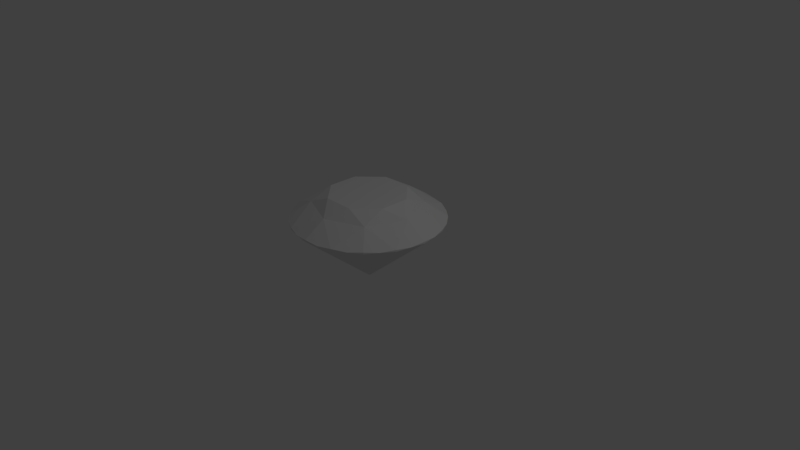 # Source: Brilliant.blend  (saved by Blender 2.79.7; exported with 4.5.12 LTS)
import bpy
from mathutils import Matrix  # noqa: F401  (used for matrix-valued properties, if any)

bpy.ops.wm.read_factory_settings(use_empty=True)
scene = bpy.context.scene
scene.name = 'Scene'

# ---- collections
col_collection_1 = bpy.data.collections.new('Collection 1'); scene.collection.children.link(col_collection_1)

# ---- world
world_world = bpy.data.worlds.new('World'); scene.world = world_world
world_world.color = (0.05088, 0.05088, 0.05088)
world_world.use_sun_shadow = False
world_world.sun_shadow_jitter_overblur = 0.0

# ---- cameras
cam_camera = bpy.data.cameras.new('Camera')
cam_camera.clip_end = 100.0
cam_camera.lens = 35.0
cam_camera.sensor_width = 32.0
cam_camera.sensor_height = 18.0
cam_camera.ortho_scale = 7.314
cam_camera.dof.focus_distance = 0.0
cam_camera.dof.aperture_fstop = 128.0

# ---- lights
light_lamp = bpy.data.lights.new('Lamp', 'POINT')
light_lamp.transmission_factor = 0.0
light_lamp.cutoff_distance = 30.0
light_lamp.energy = 100.0
light_lamp.shadow_buffer_clip_start = 1.001
light_lamp.shadow_soft_size = 0.1
light_lamp.shadow_maximum_resolution = 0.006
light_lamp.use_absolute_resolution = True

# ---- meshes
me_cylinder = bpy.data.meshes.new('Cylinder')
me_cylinder.from_pydata([(9.996e-08, 0.0187, -0.298), (0.007155, 0.01727, -0.298), (0.1996, 0.4819, 0.8705), (0.01322, 0.01322, -0.298), (0.01727, 0.007156, -0.298), (0.4819, 0.1996, 0.8705), (0.0187, 2.97e-07, -0.298), (0.01727, -0.007155, -0.298), (0.4819, -0.1996, 0.8705), (0.01322, -0.01322, -0.298), (0.007155, -0.01727, -0.298), (0.1996, -0.4819, 0.8705), (9.387e-08, -0.0187, -0.298), (-0.007155, -0.01727, -0.298), (-0.1996, -0.4819, 0.8705), (-0.01322, -0.01322, -0.298), (-0.01727, -0.007155, -0.298), (-0.4819, -0.1996, 0.8705), (-0.0187, 3.136e-07, -0.298), (-0.01727, 0.007156, -0.298), (-0.4819, 0.1996, 0.8705), (-0.01322, 0.01322, -0.298), (-0.007155, 0.01727, -0.298), (-0.1996, 0.4819, 0.8705), (0.0, 1.0, 0.5536), (0.1951, 0.9808, 0.5418), (0.3827, 0.9239, 0.5536), (0.5556, 0.8315, 0.5418), (0.7071, 0.7071, 0.5536), (0.8315, 0.5556, 0.5418), (0.9239, 0.3827, 0.5536), (0.9808, 0.1951, 0.5418), (1.0, 7.55e-08, 0.5536), (0.9808, -0.1951, 0.5418), (0.9239, -0.3827, 0.5536), (0.8315, -0.5556, 0.5418), (0.7071, -0.7071, 0.5536), (0.5556, -0.8315, 0.5418), (0.3827, -0.9239, 0.5536), (0.1951, -0.9808, 0.5418), (-3.258e-07, -1.0, 0.5536), (-0.1951, -0.9808, 0.5418), (-0.3827, -0.9239, 0.5536), (-0.5556, -0.8315, 0.5418), (-0.7071, -0.7071, 0.5536), (-0.8315, -0.5556, 0.5418), (-0.9239, -0.3827, 0.5536), (-0.9808, -0.1951, 0.5418), (-1.0, 9.656e-07, 0.5536), (-0.9808, 0.1951, 0.5418), (-0.9239, 0.3827, 0.5536), (-0.8315, 0.5556, 0.5418), (-0.7071, 0.7071, 0.5536), (-0.5556, 0.8315, 0.5418), (-0.3827, 0.9239, 0.5536), (-0.1951, 0.9808, 0.5418), (0.1951, 0.9808, 0.5417), (0.3827, 0.9239, 0.5298), (0.5556, 0.8315, 0.5417), (0.7071, 0.7071, 0.5298), (0.8315, 0.5556, 0.5417), (0.9239, 0.3827, 0.5298), (0.9808, 0.1951, 0.5417), (1.0, 7.55e-08, 0.5298), (0.9808, -0.1951, 0.5417), (0.9239, -0.3827, 0.5298), (0.8315, -0.5556, 0.5417), (0.7071, -0.7071, 0.5298), (0.5556, -0.8315, 0.5417), (0.3827, -0.9239, 0.5298), (0.1951, -0.9808, 0.5417), (-3.258e-07, -1.0, 0.5298), (-0.1951, -0.9808, 0.5417), (-0.3827, -0.9239, 0.5298), (-0.5556, -0.8315, 0.5417), (-0.7071, -0.7071, 0.5298), (-0.8315, -0.5556, 0.5417), (-0.9239, -0.3827, 0.5298), (-0.9808, -0.1951, 0.5417), (-1.0, 9.656e-07, 0.5298), (-0.9808, 0.1951, 0.5417), (-0.9239, 0.3827, 0.5298), (-0.8315, 0.5556, 0.5417), (-0.7071, 0.7071, 0.5298), (-0.5556, 0.8315, 0.5417), (-0.3827, 0.9239, 0.5298), (-0.1951, 0.9808, 0.5417), (0.0, 1.0, 0.5298), (0.1539, 0.1539, -0.1301), (0.2177, 2.521e-07, -0.1301), (0.1539, -0.1539, -0.1301), (8.752e-09, -0.2177, -0.1301), (-0.1539, -0.1539, -0.1301), (-0.2177, 4.458e-07, -0.1301), (-0.1539, 0.1539, -0.1301), (7.969e-08, 0.2177, -0.1301), (3.563e-08, 0.7167, 0.7413), (0.5068, 0.5068, 0.7413), (0.7167, 1.342e-07, 0.7413), (0.5068, -0.5068, 0.7413), (-1.979e-07, -0.7167, 0.7413), (-0.5068, -0.5068, 0.7413), (-0.7167, 7.722e-07, 0.7413), (-0.5068, 0.5068, 0.7413)], [], [(99, 11, 100, 38), (100, 14, 101, 42), (103, 23, 96, 54), (102, 20, 103, 50), (23, 2, 96), (101, 17, 102, 46), (0, 1, 3, 4, 6, 7, 9, 10, 12, 13, 15, 16, 18, 19, 21, 22), (86, 55, 24, 87), (85, 54, 55, 86), (84, 53, 54, 85), (83, 52, 53, 84), (82, 51, 52, 83), (81, 50, 51, 82), (80, 49, 50, 81), (79, 48, 49, 80), (78, 47, 48, 79), (77, 46, 47, 78), (76, 45, 46, 77), (75, 44, 45, 76), (74, 43, 44, 75), (73, 42, 43, 74), (72, 41, 42, 73), (71, 40, 41, 72), (70, 39, 40, 71), (69, 38, 39, 70), (68, 37, 38, 69), (67, 36, 37, 68), (66, 35, 36, 67), (65, 34, 35, 66), (64, 33, 34, 65), (63, 32, 33, 64), (62, 31, 32, 63), (61, 30, 31, 62), (60, 29, 30, 61), (59, 28, 29, 60), (58, 27, 28, 59), (57, 26, 27, 58), (56, 25, 26, 57), (87, 24, 25, 56), (58, 59, 88, 57), (77, 93, 18, 16, 15, 92), (60, 61, 88, 59), (94, 85, 95, 0, 22, 21), (62, 63, 89, 61), (73, 92, 15, 13, 12, 91), (64, 65, 89, 63), (93, 81, 94, 21, 19, 18), (66, 67, 90, 65), (95, 57, 88, 3, 1, 0), (68, 69, 90, 67), (70, 71, 91, 69), (72, 73, 91, 71), (74, 75, 92, 73), (61, 89, 6, 4, 3, 88), (76, 77, 92, 75), (78, 79, 93, 77), (80, 81, 93, 79), (82, 83, 94, 81), (69, 91, 12, 10, 9, 90), (84, 85, 94, 83), (65, 90, 9, 7, 6, 89), (86, 87, 95, 85), (56, 57, 95, 87), (54, 96, 24, 55), (98, 8, 99, 34), (52, 103, 54, 53), (50, 103, 52, 51), (97, 5, 98, 30), (48, 102, 50, 49), (46, 102, 48, 47), (96, 2, 97, 26), (44, 101, 46, 45), (42, 101, 44, 43), (40, 100, 42, 41), (38, 100, 40, 39), (36, 99, 38, 37), (34, 99, 36, 35), (32, 98, 34, 33), (30, 98, 32, 31), (28, 97, 30, 29), (26, 97, 28, 27), (24, 96, 26, 25), (2, 5, 97), (5, 8, 98), (8, 11, 99), (11, 14, 100), (14, 17, 101), (17, 20, 102), (20, 23, 103), (20, 17, 14, 11, 8, 5, 2, 23)])
me_cylinder.use_remesh_preserve_volume = False
me_cylinder.use_remesh_preserve_attributes = False
me_cylinder.use_mirror_vertex_groups = False
me_cylinder.update()

# ---- objects
ob_cylinder = bpy.data.objects.new('Cylinder', me_cylinder)
ob_lamp = bpy.data.objects.new('Lamp', light_lamp)
ob_camera = bpy.data.objects.new('Camera', cam_camera)

# ---- transforms, parenting, visibility, modifiers, constraints
ob_cylinder.location = (0.0, 0.0, 0.0)
ob_cylinder.lineart.crease_threshold = 0.0
ob_lamp.location = (4.076, 1.005, 5.904)
ob_lamp.rotation_euler = (0.6503, 0.05522, 1.866)
ob_lamp.lock_rotations_4d = False
ob_lamp.empty_display_type = 'ARROWS'
ob_lamp.color = (0.0, 0.0, 0.0, 0.0)
ob_lamp.lineart.crease_threshold = 0.0
ob_camera.location = (7.481, -6.508, 5.344)
ob_camera.rotation_euler = (1.109, 0.0, 0.8149)
ob_camera.lock_rotations_4d = False
ob_camera.empty_display_type = 'ARROWS'
ob_camera.color = (0.0, 0.0, 0.0, 0.0)
ob_camera.display_type = 'WIRE'
ob_camera.lineart.crease_threshold = 0.0

# ---- collection membership
col_collection_1.objects.link(ob_cylinder)
col_collection_1.objects.link(ob_lamp)
col_collection_1.objects.link(ob_camera)

# ---- scene / render settings (as saved in the file)
scene.camera = ob_camera
scene.frame_start = 1; scene.frame_end = 250; scene.frame_set(1)
scene.render.engine = 'BLENDER_EEVEE_NEXT'
scene.render.resolution_percentage = 50
scene.render.dither_intensity = 0.0
scene.cycles.use_denoising = False
scene.cycles.samples = 128
scene.cycles.sampling_pattern = 'TABULATED_SOBOL'
scene.cycles.use_adaptive_sampling = False
scene.cycles.use_light_tree = False
scene.view_settings.view_transform = 'Standard'
bpy.context.view_layer.update()
